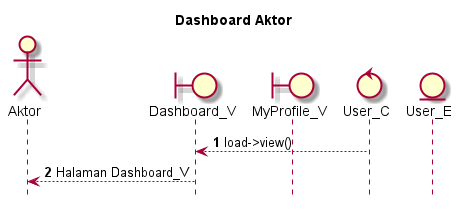

The diagram above was rendered by PlantUML. Its source (embedded in the PNG):
@startuml

autonumber
hide footbox
title Dashboard Aktor

Actor Aktor
boundary Dashboard_V
boundary MyProfile_V
control User_C
Entity User_E

User_C --> Dashboard_V: load->view()
Dashboard_V --> Aktor: Halaman Dashboard_V

@enduml